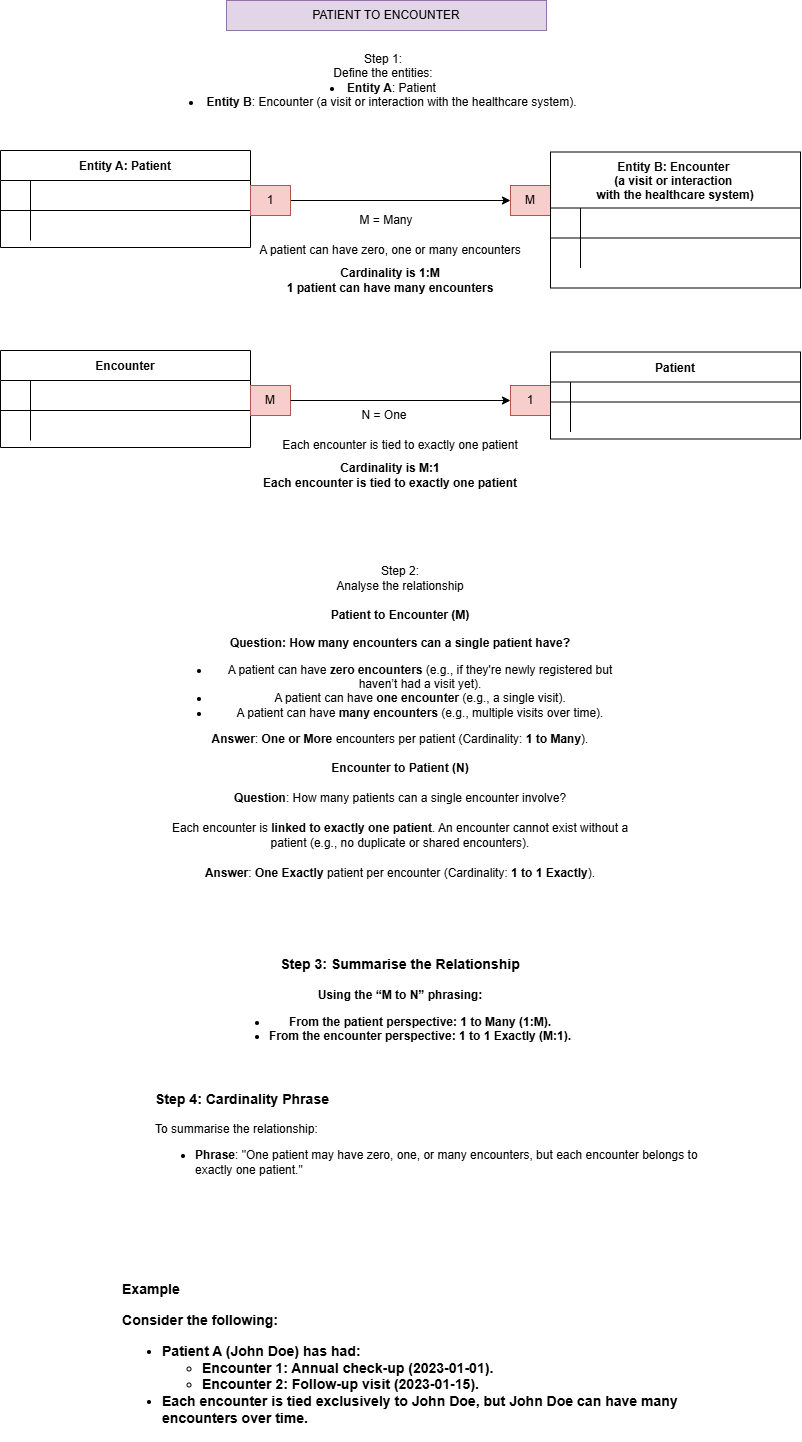

The diagram above was exported from draw.io. Its source (the exported page's mxGraphModel, read from the mxfile embedded in the PNG):
<mxGraphModel dx="1687" dy="918" grid="1" gridSize="10" guides="1" tooltips="1" connect="1" arrows="1" fold="1" page="1" pageScale="1" pageWidth="827" pageHeight="1169" math="0" shadow="0" extFonts="Permanent Marker^https://fonts.googleapis.com/css?family=Permanent+Marker">
  <root>
    <mxCell id="0" />
    <mxCell id="1" parent="0" />
    <mxCell id="C-vyLk0tnHw3VtMMgP7b-23" value="Entity A: Patient" style="shape=table;startSize=30;container=1;collapsible=1;childLayout=tableLayout;fixedRows=1;rowLines=0;fontStyle=1;align=center;resizeLast=1;" parent="1" vertex="1">
      <mxGeometry x="14" y="180" width="250" height="97" as="geometry">
        <mxRectangle x="10" y="23" width="80" height="30" as="alternateBounds" />
      </mxGeometry>
    </mxCell>
    <mxCell id="C-vyLk0tnHw3VtMMgP7b-24" value="" style="shape=partialRectangle;collapsible=0;dropTarget=0;pointerEvents=0;fillColor=none;points=[[0,0.5],[1,0.5]];portConstraint=eastwest;top=0;left=0;right=0;bottom=1;" parent="C-vyLk0tnHw3VtMMgP7b-23" vertex="1">
      <mxGeometry y="30" width="250" height="30" as="geometry" />
    </mxCell>
    <mxCell id="C-vyLk0tnHw3VtMMgP7b-25" value="" style="shape=partialRectangle;overflow=hidden;connectable=0;fillColor=none;top=0;left=0;bottom=0;right=0;fontStyle=1;" parent="C-vyLk0tnHw3VtMMgP7b-24" vertex="1">
      <mxGeometry width="30" height="30" as="geometry">
        <mxRectangle width="30" height="30" as="alternateBounds" />
      </mxGeometry>
    </mxCell>
    <mxCell id="C-vyLk0tnHw3VtMMgP7b-26" value="" style="shape=partialRectangle;overflow=hidden;connectable=0;fillColor=none;top=0;left=0;bottom=0;right=0;align=left;spacingLeft=6;fontStyle=5;" parent="C-vyLk0tnHw3VtMMgP7b-24" vertex="1">
      <mxGeometry x="30" width="220" height="30" as="geometry">
        <mxRectangle width="220" height="30" as="alternateBounds" />
      </mxGeometry>
    </mxCell>
    <mxCell id="C-vyLk0tnHw3VtMMgP7b-27" value="" style="shape=partialRectangle;collapsible=0;dropTarget=0;pointerEvents=0;fillColor=none;points=[[0,0.5],[1,0.5]];portConstraint=eastwest;top=0;left=0;right=0;bottom=0;" parent="C-vyLk0tnHw3VtMMgP7b-23" vertex="1">
      <mxGeometry y="60" width="250" height="30" as="geometry" />
    </mxCell>
    <mxCell id="C-vyLk0tnHw3VtMMgP7b-28" value="" style="shape=partialRectangle;overflow=hidden;connectable=0;fillColor=none;top=0;left=0;bottom=0;right=0;" parent="C-vyLk0tnHw3VtMMgP7b-27" vertex="1">
      <mxGeometry width="30" height="30" as="geometry">
        <mxRectangle width="30" height="30" as="alternateBounds" />
      </mxGeometry>
    </mxCell>
    <mxCell id="C-vyLk0tnHw3VtMMgP7b-29" value="" style="shape=partialRectangle;overflow=hidden;connectable=0;fillColor=none;top=0;left=0;bottom=0;right=0;align=left;spacingLeft=6;" parent="C-vyLk0tnHw3VtMMgP7b-27" vertex="1">
      <mxGeometry x="30" width="220" height="30" as="geometry">
        <mxRectangle width="220" height="30" as="alternateBounds" />
      </mxGeometry>
    </mxCell>
    <mxCell id="IqtD2YParpvQkqeUwuh2-2" value="" style="endArrow=classic;html=1;rounded=0;exitX=1;exitY=0.5;exitDx=0;exitDy=0;entryX=0;entryY=0.5;entryDx=0;entryDy=0;" edge="1" parent="1" source="IqtD2YParpvQkqeUwuh2-3" target="IqtD2YParpvQkqeUwuh2-4">
      <mxGeometry width="50" height="50" relative="1" as="geometry">
        <mxPoint x="334" y="229.51999999999998" as="sourcePoint" />
        <mxPoint x="464" y="229.51999999999998" as="targetPoint" />
      </mxGeometry>
    </mxCell>
    <mxCell id="IqtD2YParpvQkqeUwuh2-3" value="1" style="text;strokeColor=#b85450;align=center;fillColor=#f8cecc;html=1;verticalAlign=middle;whiteSpace=wrap;rounded=0;" vertex="1" parent="1">
      <mxGeometry x="264" y="215" width="40" height="30" as="geometry" />
    </mxCell>
    <mxCell id="IqtD2YParpvQkqeUwuh2-4" value="M" style="text;strokeColor=#b85450;align=center;fillColor=#f8cecc;html=1;verticalAlign=middle;whiteSpace=wrap;rounded=0;" vertex="1" parent="1">
      <mxGeometry x="524" y="215" width="40" height="30" as="geometry" />
    </mxCell>
    <mxCell id="IqtD2YParpvQkqeUwuh2-5" value="Entity B: Encounter &#10;(a visit or interaction &#10;with the healthcare system)" style="shape=table;startSize=56;container=1;collapsible=1;childLayout=tableLayout;fixedRows=1;rowLines=0;fontStyle=1;align=center;resizeLast=1;" vertex="1" parent="1">
      <mxGeometry x="564" y="181.5" width="250" height="136" as="geometry" />
    </mxCell>
    <mxCell id="IqtD2YParpvQkqeUwuh2-6" value="" style="shape=partialRectangle;collapsible=0;dropTarget=0;pointerEvents=0;fillColor=none;points=[[0,0.5],[1,0.5]];portConstraint=eastwest;top=0;left=0;right=0;bottom=1;" vertex="1" parent="IqtD2YParpvQkqeUwuh2-5">
      <mxGeometry y="56" width="250" height="30" as="geometry" />
    </mxCell>
    <mxCell id="IqtD2YParpvQkqeUwuh2-7" value="" style="shape=partialRectangle;overflow=hidden;connectable=0;fillColor=none;top=0;left=0;bottom=0;right=0;fontStyle=1;" vertex="1" parent="IqtD2YParpvQkqeUwuh2-6">
      <mxGeometry width="30" height="30" as="geometry">
        <mxRectangle width="30" height="30" as="alternateBounds" />
      </mxGeometry>
    </mxCell>
    <mxCell id="IqtD2YParpvQkqeUwuh2-8" value="" style="shape=partialRectangle;overflow=hidden;connectable=0;fillColor=none;top=0;left=0;bottom=0;right=0;align=left;spacingLeft=6;fontStyle=5;" vertex="1" parent="IqtD2YParpvQkqeUwuh2-6">
      <mxGeometry x="30" width="220" height="30" as="geometry">
        <mxRectangle width="220" height="30" as="alternateBounds" />
      </mxGeometry>
    </mxCell>
    <mxCell id="IqtD2YParpvQkqeUwuh2-9" value="" style="shape=partialRectangle;collapsible=0;dropTarget=0;pointerEvents=0;fillColor=none;points=[[0,0.5],[1,0.5]];portConstraint=eastwest;top=0;left=0;right=0;bottom=0;" vertex="1" parent="IqtD2YParpvQkqeUwuh2-5">
      <mxGeometry y="86" width="250" height="30" as="geometry" />
    </mxCell>
    <mxCell id="IqtD2YParpvQkqeUwuh2-10" value="" style="shape=partialRectangle;overflow=hidden;connectable=0;fillColor=none;top=0;left=0;bottom=0;right=0;" vertex="1" parent="IqtD2YParpvQkqeUwuh2-9">
      <mxGeometry width="30" height="30" as="geometry">
        <mxRectangle width="30" height="30" as="alternateBounds" />
      </mxGeometry>
    </mxCell>
    <mxCell id="IqtD2YParpvQkqeUwuh2-11" value="" style="shape=partialRectangle;overflow=hidden;connectable=0;fillColor=none;top=0;left=0;bottom=0;right=0;align=left;spacingLeft=6;" vertex="1" parent="IqtD2YParpvQkqeUwuh2-9">
      <mxGeometry x="30" width="220" height="30" as="geometry">
        <mxRectangle width="220" height="30" as="alternateBounds" />
      </mxGeometry>
    </mxCell>
    <mxCell id="IqtD2YParpvQkqeUwuh2-12" value="Encounter" style="shape=table;startSize=30;container=1;collapsible=1;childLayout=tableLayout;fixedRows=1;rowLines=0;fontStyle=1;align=center;resizeLast=1;" vertex="1" parent="1">
      <mxGeometry x="14" y="380" width="250" height="97" as="geometry" />
    </mxCell>
    <mxCell id="IqtD2YParpvQkqeUwuh2-13" value="" style="shape=partialRectangle;collapsible=0;dropTarget=0;pointerEvents=0;fillColor=none;points=[[0,0.5],[1,0.5]];portConstraint=eastwest;top=0;left=0;right=0;bottom=1;" vertex="1" parent="IqtD2YParpvQkqeUwuh2-12">
      <mxGeometry y="30" width="250" height="30" as="geometry" />
    </mxCell>
    <mxCell id="IqtD2YParpvQkqeUwuh2-14" value="" style="shape=partialRectangle;overflow=hidden;connectable=0;fillColor=none;top=0;left=0;bottom=0;right=0;fontStyle=1;" vertex="1" parent="IqtD2YParpvQkqeUwuh2-13">
      <mxGeometry width="30" height="30" as="geometry">
        <mxRectangle width="30" height="30" as="alternateBounds" />
      </mxGeometry>
    </mxCell>
    <mxCell id="IqtD2YParpvQkqeUwuh2-15" value="" style="shape=partialRectangle;overflow=hidden;connectable=0;fillColor=none;top=0;left=0;bottom=0;right=0;align=left;spacingLeft=6;fontStyle=5;" vertex="1" parent="IqtD2YParpvQkqeUwuh2-13">
      <mxGeometry x="30" width="220" height="30" as="geometry">
        <mxRectangle width="220" height="30" as="alternateBounds" />
      </mxGeometry>
    </mxCell>
    <mxCell id="IqtD2YParpvQkqeUwuh2-16" value="" style="shape=partialRectangle;collapsible=0;dropTarget=0;pointerEvents=0;fillColor=none;points=[[0,0.5],[1,0.5]];portConstraint=eastwest;top=0;left=0;right=0;bottom=0;" vertex="1" parent="IqtD2YParpvQkqeUwuh2-12">
      <mxGeometry y="60" width="250" height="30" as="geometry" />
    </mxCell>
    <mxCell id="IqtD2YParpvQkqeUwuh2-17" value="" style="shape=partialRectangle;overflow=hidden;connectable=0;fillColor=none;top=0;left=0;bottom=0;right=0;" vertex="1" parent="IqtD2YParpvQkqeUwuh2-16">
      <mxGeometry width="30" height="30" as="geometry">
        <mxRectangle width="30" height="30" as="alternateBounds" />
      </mxGeometry>
    </mxCell>
    <mxCell id="IqtD2YParpvQkqeUwuh2-18" value="" style="shape=partialRectangle;overflow=hidden;connectable=0;fillColor=none;top=0;left=0;bottom=0;right=0;align=left;spacingLeft=6;" vertex="1" parent="IqtD2YParpvQkqeUwuh2-16">
      <mxGeometry x="30" width="220" height="30" as="geometry">
        <mxRectangle width="220" height="30" as="alternateBounds" />
      </mxGeometry>
    </mxCell>
    <mxCell id="IqtD2YParpvQkqeUwuh2-20" value="M" style="text;strokeColor=#b85450;align=center;fillColor=#f8cecc;html=1;verticalAlign=middle;whiteSpace=wrap;rounded=0;" vertex="1" parent="1">
      <mxGeometry x="264" y="415" width="40" height="30" as="geometry" />
    </mxCell>
    <mxCell id="IqtD2YParpvQkqeUwuh2-21" value="1" style="text;strokeColor=#b85450;align=center;fillColor=#f8cecc;html=1;verticalAlign=middle;whiteSpace=wrap;rounded=0;" vertex="1" parent="1">
      <mxGeometry x="524" y="415" width="40" height="30" as="geometry" />
    </mxCell>
    <mxCell id="IqtD2YParpvQkqeUwuh2-22" value="Patient" style="shape=table;startSize=30;container=1;collapsible=1;childLayout=tableLayout;fixedRows=1;rowLines=0;fontStyle=1;align=center;resizeLast=1;" vertex="1" parent="1">
      <mxGeometry x="564" y="381.5" width="250" height="87" as="geometry" />
    </mxCell>
    <mxCell id="IqtD2YParpvQkqeUwuh2-23" value="" style="shape=partialRectangle;collapsible=0;dropTarget=0;pointerEvents=0;fillColor=none;points=[[0,0.5],[1,0.5]];portConstraint=eastwest;top=0;left=0;right=0;bottom=1;" vertex="1" parent="IqtD2YParpvQkqeUwuh2-22">
      <mxGeometry y="30" width="250" height="20" as="geometry" />
    </mxCell>
    <mxCell id="IqtD2YParpvQkqeUwuh2-24" value="" style="shape=partialRectangle;overflow=hidden;connectable=0;fillColor=none;top=0;left=0;bottom=0;right=0;fontStyle=1;" vertex="1" parent="IqtD2YParpvQkqeUwuh2-23">
      <mxGeometry width="20" height="20" as="geometry">
        <mxRectangle width="20" height="20" as="alternateBounds" />
      </mxGeometry>
    </mxCell>
    <mxCell id="IqtD2YParpvQkqeUwuh2-25" value="" style="shape=partialRectangle;overflow=hidden;connectable=0;fillColor=none;top=0;left=0;bottom=0;right=0;align=left;spacingLeft=6;fontStyle=5;" vertex="1" parent="IqtD2YParpvQkqeUwuh2-23">
      <mxGeometry x="20" width="230" height="20" as="geometry">
        <mxRectangle width="230" height="20" as="alternateBounds" />
      </mxGeometry>
    </mxCell>
    <mxCell id="IqtD2YParpvQkqeUwuh2-26" value="" style="shape=partialRectangle;collapsible=0;dropTarget=0;pointerEvents=0;fillColor=none;points=[[0,0.5],[1,0.5]];portConstraint=eastwest;top=0;left=0;right=0;bottom=0;" vertex="1" parent="IqtD2YParpvQkqeUwuh2-22">
      <mxGeometry y="50" width="250" height="30" as="geometry" />
    </mxCell>
    <mxCell id="IqtD2YParpvQkqeUwuh2-27" value="" style="shape=partialRectangle;overflow=hidden;connectable=0;fillColor=none;top=0;left=0;bottom=0;right=0;" vertex="1" parent="IqtD2YParpvQkqeUwuh2-26">
      <mxGeometry width="20" height="30" as="geometry">
        <mxRectangle width="20" height="30" as="alternateBounds" />
      </mxGeometry>
    </mxCell>
    <mxCell id="IqtD2YParpvQkqeUwuh2-28" value="" style="shape=partialRectangle;overflow=hidden;connectable=0;fillColor=none;top=0;left=0;bottom=0;right=0;align=left;spacingLeft=6;" vertex="1" parent="IqtD2YParpvQkqeUwuh2-26">
      <mxGeometry x="20" width="230" height="30" as="geometry">
        <mxRectangle width="230" height="30" as="alternateBounds" />
      </mxGeometry>
    </mxCell>
    <mxCell id="IqtD2YParpvQkqeUwuh2-29" value="" style="endArrow=classic;html=1;rounded=0;entryX=0;entryY=0.5;entryDx=0;entryDy=0;exitX=1;exitY=0.5;exitDx=0;exitDy=0;" edge="1" parent="1" source="IqtD2YParpvQkqeUwuh2-20" target="IqtD2YParpvQkqeUwuh2-21">
      <mxGeometry width="50" height="50" relative="1" as="geometry">
        <mxPoint x="444" y="480" as="sourcePoint" />
        <mxPoint x="394" y="420" as="targetPoint" />
      </mxGeometry>
    </mxCell>
    <mxCell id="IqtD2YParpvQkqeUwuh2-35" value="PATIENT TO ENCOUNTER" style="text;strokeColor=#9673a6;align=center;fillColor=#e1d5e7;html=1;verticalAlign=middle;whiteSpace=wrap;rounded=0;" vertex="1" parent="1">
      <mxGeometry x="240" y="30" width="320" height="30" as="geometry" />
    </mxCell>
    <mxCell id="IqtD2YParpvQkqeUwuh2-36" value="Step 1:&lt;div&gt;Define the entities:&lt;div&gt;&lt;li&gt;&lt;strong&gt;Entity A&lt;/strong&gt;: Patient&lt;/li&gt;&lt;li&gt;&lt;strong&gt;Entity B&lt;/strong&gt;: Encounter (a visit or interaction with the healthcare system).&lt;/li&gt;&lt;/div&gt;&lt;/div&gt;" style="text;strokeColor=none;align=center;fillColor=none;html=1;verticalAlign=middle;whiteSpace=wrap;rounded=0;" vertex="1" parent="1">
      <mxGeometry x="167" y="70" width="460" height="80" as="geometry" />
    </mxCell>
    <mxCell id="IqtD2YParpvQkqeUwuh2-37" value="Step 2:&lt;div&gt;Analyse the relationship&lt;/div&gt;&lt;div&gt;&lt;br&gt;&lt;/div&gt;&lt;div&gt;&lt;b&gt;Patient to Encounter (M)&lt;/b&gt;&lt;/div&gt;&lt;div&gt;&lt;br&gt;&lt;/div&gt;&lt;div&gt;&lt;b&gt;Question: How many encounters can a single patient have?&lt;/b&gt;&lt;ul&gt;&lt;li&gt;A patient can have &lt;strong&gt;zero encounters&lt;/strong&gt; (e.g., if they're newly registered but haven’t had a visit yet).&lt;/li&gt;&lt;li&gt;A patient can have &lt;strong&gt;one encounter&lt;/strong&gt; (e.g., a single visit).&lt;/li&gt;&lt;li&gt;A patient can have &lt;strong&gt;many encounters&lt;/strong&gt; (e.g., multiple visits over time).&lt;/li&gt;&lt;/ul&gt;&lt;div&gt;&lt;strong&gt;Answer&lt;/strong&gt;: &lt;strong&gt;One or More&lt;/strong&gt; encounters per patient (Cardinality: &lt;strong&gt;1 to Many&lt;/strong&gt;).&lt;/div&gt;&lt;/div&gt;" style="text;strokeColor=none;align=center;fillColor=none;html=1;verticalAlign=middle;whiteSpace=wrap;rounded=0;" vertex="1" parent="1">
      <mxGeometry x="184" y="590" width="460" height="190" as="geometry" />
    </mxCell>
    <mxCell id="IqtD2YParpvQkqeUwuh2-39" value="&lt;h4&gt;&lt;strong&gt;Encounter to Patient (N)&lt;/strong&gt;&lt;/h4&gt;&lt;h4&gt;&lt;strong style=&quot;background-color: initial;&quot;&gt;Question&lt;/strong&gt;&lt;span style=&quot;background-color: initial; font-weight: normal;&quot;&gt;: How many patients can a single encounter involve?&lt;/span&gt;&lt;/h4&gt;&lt;h4&gt;&lt;span style=&quot;background-color: initial; font-weight: normal;&quot;&gt;Each encounter is &lt;/span&gt;&lt;strong style=&quot;background-color: initial;&quot;&gt;linked to exactly one patient&lt;/strong&gt;&lt;span style=&quot;background-color: initial; font-weight: normal;&quot;&gt;. An encounter cannot exist without a patient (e.g., no duplicate or shared encounters).&lt;/span&gt;&lt;/h4&gt;&lt;h4&gt;&lt;strong style=&quot;background-color: initial;&quot;&gt;Answer&lt;/strong&gt;&lt;span style=&quot;background-color: initial; font-weight: normal;&quot;&gt;: &lt;/span&gt;&lt;strong style=&quot;background-color: initial;&quot;&gt;One Exactly&lt;/strong&gt;&lt;span style=&quot;background-color: initial; font-weight: normal;&quot;&gt; patient per encounter (Cardinality: &lt;/span&gt;&lt;strong style=&quot;background-color: initial;&quot;&gt;1 to 1 Exactly&lt;/strong&gt;&lt;span style=&quot;background-color: initial; font-weight: normal;&quot;&gt;).&lt;/span&gt;&lt;/h4&gt;" style="text;strokeColor=none;align=center;fillColor=none;html=1;verticalAlign=middle;whiteSpace=wrap;rounded=0;" vertex="1" parent="1">
      <mxGeometry x="184" y="770" width="460" height="160" as="geometry" />
    </mxCell>
    <mxCell id="IqtD2YParpvQkqeUwuh2-41" value="&lt;h3&gt;&lt;strong&gt;Step 3: Summarise the Relationship&lt;/strong&gt;&lt;/h3&gt;&lt;h4&gt;&lt;p&gt;Using the “M to N” phrasing:&lt;/p&gt;&lt;ul&gt;&lt;li&gt;From the &lt;strong&gt;patient&lt;/strong&gt; perspective: &lt;strong&gt;1 to Many (1:M)&lt;/strong&gt;.&lt;/li&gt;&lt;li&gt;From the &lt;strong&gt;encounter&lt;/strong&gt; perspective: &lt;strong&gt;1 to 1 Exactly (M:1)&lt;/strong&gt;.&lt;/li&gt;&lt;/ul&gt;&lt;/h4&gt;" style="text;strokeColor=none;align=center;fillColor=none;html=1;verticalAlign=middle;whiteSpace=wrap;rounded=0;" vertex="1" parent="1">
      <mxGeometry x="184" y="950" width="460" height="160" as="geometry" />
    </mxCell>
    <mxCell id="IqtD2YParpvQkqeUwuh2-42" value="&lt;h3&gt;&lt;strong&gt;Step 4: Cardinality Phrase&lt;/strong&gt;&lt;/h3&gt;&lt;p&gt;To summarise the relationship:&lt;/p&gt;&lt;ul&gt;&lt;li&gt;&lt;strong&gt;Phrase&lt;/strong&gt;: &quot;One patient may have zero, one, or many encounters, but each encounter belongs to exactly one patient.&quot;&lt;/li&gt;&lt;/ul&gt;" style="text;whiteSpace=wrap;html=1;" vertex="1" parent="1">
      <mxGeometry x="167" y="1100" width="560" height="140" as="geometry" />
    </mxCell>
    <mxCell id="IqtD2YParpvQkqeUwuh2-45" value="A patient can have zero, one or many encounters" style="text;strokeColor=none;align=center;fillColor=none;html=1;verticalAlign=middle;whiteSpace=wrap;rounded=0;" vertex="1" parent="1">
      <mxGeometry x="264" y="264.5" width="280" height="30" as="geometry" />
    </mxCell>
    <mxCell id="IqtD2YParpvQkqeUwuh2-46" value="Each encounter is tied to exactly one patient" style="text;strokeColor=none;align=center;fillColor=none;html=1;verticalAlign=middle;whiteSpace=wrap;rounded=0;" vertex="1" parent="1">
      <mxGeometry x="274" y="460" width="280" height="30" as="geometry" />
    </mxCell>
    <mxCell id="IqtD2YParpvQkqeUwuh2-53" value="M = Many" style="text;strokeColor=none;align=center;fillColor=none;html=1;verticalAlign=middle;whiteSpace=wrap;rounded=0;" vertex="1" parent="1">
      <mxGeometry x="370" y="234.5" width="60" height="30" as="geometry" />
    </mxCell>
    <mxCell id="IqtD2YParpvQkqeUwuh2-54" value="N = One" style="text;strokeColor=none;align=center;fillColor=none;html=1;verticalAlign=middle;whiteSpace=wrap;rounded=0;" vertex="1" parent="1">
      <mxGeometry x="368" y="430" width="60" height="30" as="geometry" />
    </mxCell>
    <mxCell id="IqtD2YParpvQkqeUwuh2-55" value="Cardinality is 1:M&lt;div&gt;1 patient can have many encounters&lt;/div&gt;" style="text;strokeColor=none;align=center;fillColor=none;html=1;verticalAlign=middle;whiteSpace=wrap;rounded=0;fontStyle=1" vertex="1" parent="1">
      <mxGeometry x="264" y="294.5" width="280" height="30" as="geometry" />
    </mxCell>
    <mxCell id="IqtD2YParpvQkqeUwuh2-56" value="Cardinality is M:1&lt;div&gt;Each encounter is tied to exactly one patient&lt;/div&gt;" style="text;strokeColor=none;align=center;fillColor=none;html=1;verticalAlign=middle;whiteSpace=wrap;rounded=0;fontStyle=1" vertex="1" parent="1">
      <mxGeometry x="264" y="490" width="280" height="30" as="geometry" />
    </mxCell>
    <mxCell id="IqtD2YParpvQkqeUwuh2-58" value="&lt;h3&gt;&lt;strong&gt;Example&lt;/strong&gt;&lt;/h3&gt;&lt;h3&gt;&lt;p&gt;Consider the following:&lt;/p&gt;&lt;ul&gt;&lt;li&gt;&lt;strong&gt;Patient A&lt;/strong&gt; (John Doe) has had:&lt;ul&gt;&lt;li&gt;&lt;strong&gt;Encounter 1&lt;/strong&gt;: Annual check-up (2023-01-01).&lt;/li&gt;&lt;li&gt;&lt;strong&gt;Encounter 2&lt;/strong&gt;: Follow-up visit (2023-01-15).&lt;/li&gt;&lt;/ul&gt;&lt;/li&gt;&lt;li&gt;Each encounter is tied &lt;strong&gt;exclusively&lt;/strong&gt; to John Doe, but John Doe can have many encounters over time.&lt;/li&gt;&lt;/ul&gt;&lt;/h3&gt;" style="text;whiteSpace=wrap;html=1;" vertex="1" parent="1">
      <mxGeometry x="134" y="1290" width="560" height="140" as="geometry" />
    </mxCell>
  </root>
</mxGraphModel>